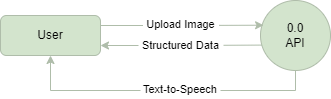

The diagram above was exported from draw.io. Its source (the exported page's mxGraphModel, read from the mxfile embedded in the PNG):
<mxGraphModel dx="731" dy="402" grid="1" gridSize="10" guides="1" tooltips="1" connect="1" arrows="1" fold="1" page="1" pageScale="1" pageWidth="826" pageHeight="1169" background="none" math="0" shadow="0">
  <root>
    <mxCell id="0" />
    <mxCell id="1" parent="0" />
    <mxCell id="xcJx8z2PjhUZkCmjQWvu-107" style="edgeStyle=orthogonalEdgeStyle;rounded=0;orthogonalLoop=1;jettySize=auto;html=1;exitX=0.5;exitY=1;exitDx=0;exitDy=0;entryX=0.5;entryY=1;entryDx=0;entryDy=0;startArrow=none;startFill=0;endArrow=classic;endFill=1;strokeColor=#AFBDAA;shadow=0;sketch=0;strokeWidth=1;" edge="1" parent="1" source="xcJx8z2PjhUZkCmjQWvu-96" target="xcJx8z2PjhUZkCmjQWvu-97">
      <mxGeometry relative="1" as="geometry" />
    </mxCell>
    <mxCell id="xcJx8z2PjhUZkCmjQWvu-96" value="0.0&lt;br&gt;API" style="ellipse;whiteSpace=wrap;html=1;aspect=fixed;fillColor=#D3E4CD;strokeColor=#AFBDAA;shadow=0;sketch=0;strokeWidth=1;" vertex="1" parent="1">
      <mxGeometry x="480" y="305" width="70" height="70" as="geometry" />
    </mxCell>
    <mxCell id="xcJx8z2PjhUZkCmjQWvu-117" style="edgeStyle=orthogonalEdgeStyle;rounded=0;orthogonalLoop=1;jettySize=auto;html=1;exitX=1;exitY=0.75;exitDx=0;exitDy=0;entryX=0.017;entryY=0.637;entryDx=0;entryDy=0;entryPerimeter=0;fontSize=11;startArrow=classic;startFill=1;endArrow=none;endFill=0;strokeColor=#AFBDAA;shadow=0;sketch=0;strokeWidth=1;" edge="1" parent="1" source="xcJx8z2PjhUZkCmjQWvu-97" target="xcJx8z2PjhUZkCmjQWvu-96">
      <mxGeometry relative="1" as="geometry" />
    </mxCell>
    <mxCell id="xcJx8z2PjhUZkCmjQWvu-118" style="edgeStyle=orthogonalEdgeStyle;rounded=0;orthogonalLoop=1;jettySize=auto;html=1;exitX=1;exitY=0.25;exitDx=0;exitDy=0;entryX=0.044;entryY=0.353;entryDx=0;entryDy=0;entryPerimeter=0;fontSize=11;startArrow=none;startFill=0;endArrow=classic;endFill=1;strokeColor=#AFBDAA;shadow=0;sketch=0;strokeWidth=1;" edge="1" parent="1" source="xcJx8z2PjhUZkCmjQWvu-97" target="xcJx8z2PjhUZkCmjQWvu-96">
      <mxGeometry relative="1" as="geometry" />
    </mxCell>
    <mxCell id="xcJx8z2PjhUZkCmjQWvu-97" value="User" style="rounded=1;whiteSpace=wrap;html=1;fillColor=#D3E4CD;strokeColor=#AFBDAA;shadow=0;sketch=0;strokeWidth=1;" vertex="1" parent="1">
      <mxGeometry x="220" y="320" width="100" height="40" as="geometry" />
    </mxCell>
    <mxCell id="xcJx8z2PjhUZkCmjQWvu-108" value="Text-to-Speech" style="text;html=1;strokeColor=none;fillColor=#FFFFFF;align=center;verticalAlign=middle;whiteSpace=wrap;rounded=0;fontSize=11;spacing=0;shadow=0;sketch=0;strokeWidth=1;" vertex="1" parent="1">
      <mxGeometry x="360" y="389" width="80" height="10" as="geometry" />
    </mxCell>
    <mxCell id="xcJx8z2PjhUZkCmjQWvu-104" value="Structured Data" style="text;html=1;strokeColor=none;fillColor=#FFFFFF;align=center;verticalAlign=middle;whiteSpace=wrap;rounded=0;spacing=2;fontSize=11;shadow=0;sketch=0;strokeWidth=1;" vertex="1" parent="1">
      <mxGeometry x="358" y="341" width="85" height="17" as="geometry" />
    </mxCell>
    <mxCell id="xcJx8z2PjhUZkCmjQWvu-116" value="Upload Image" style="text;html=1;strokeColor=#FFFFFF;fillColor=#FFFFFF;align=center;verticalAlign=middle;whiteSpace=wrap;rounded=0;spacing=2;fontSize=11;shadow=0;sketch=0;strokeWidth=1;" vertex="1" parent="1">
      <mxGeometry x="363" y="320" width="75" height="17" as="geometry" />
    </mxCell>
  </root>
</mxGraphModel>